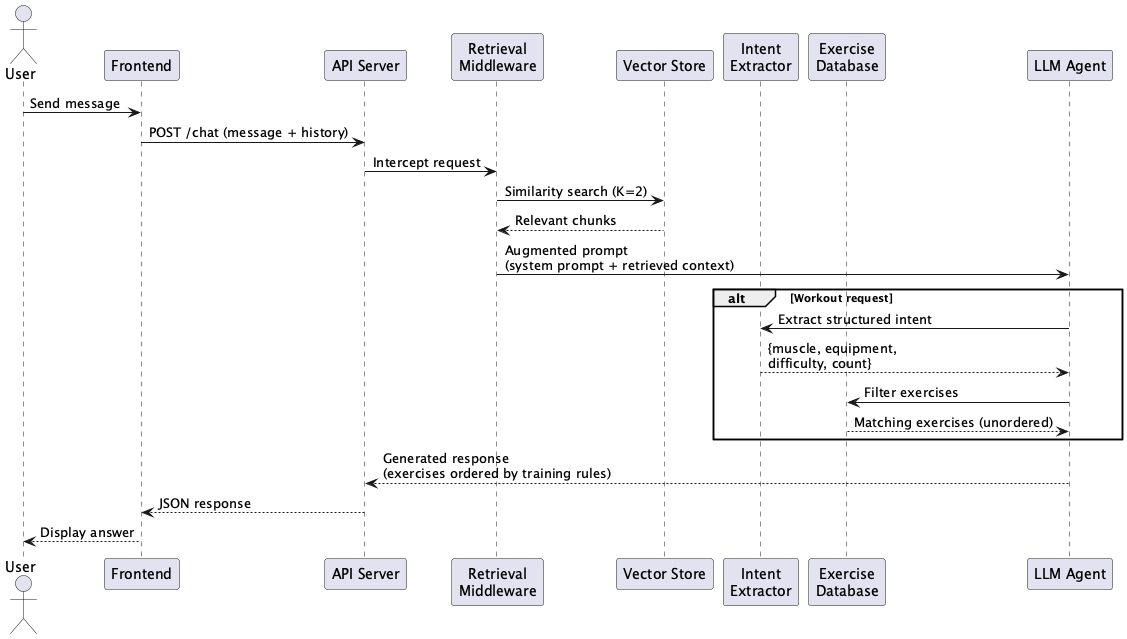

The diagram above was rendered by PlantUML. Its source (embedded in the PNG):
@startuml chat_sequence
actor User
participant "Frontend" as FE
participant "API Server" as API
participant "Retrieval\nMiddleware" as MW
participant "Vector Store" as VS
participant "Intent\nExtractor" as IE
participant "Exercise\nDatabase" as EDB
participant "LLM Agent" as LLM

User -> FE : Send message
FE -> API : POST /chat (message + history)
API -> MW : Intercept request
MW -> VS : Similarity search (K=2)
VS --> MW : Relevant chunks
MW -> LLM : Augmented prompt\n(system prompt + retrieved context)

alt Workout request
    LLM -> IE : Extract structured intent
    IE --> LLM : {muscle, equipment,\ndifficulty, count}
    LLM -> EDB : Filter exercises
    EDB --> LLM : Matching exercises (unordered)
end

LLM --> API : Generated response\n(exercises ordered by training rules)
API --> FE : JSON response
FE --> User : Display answer
@enduml